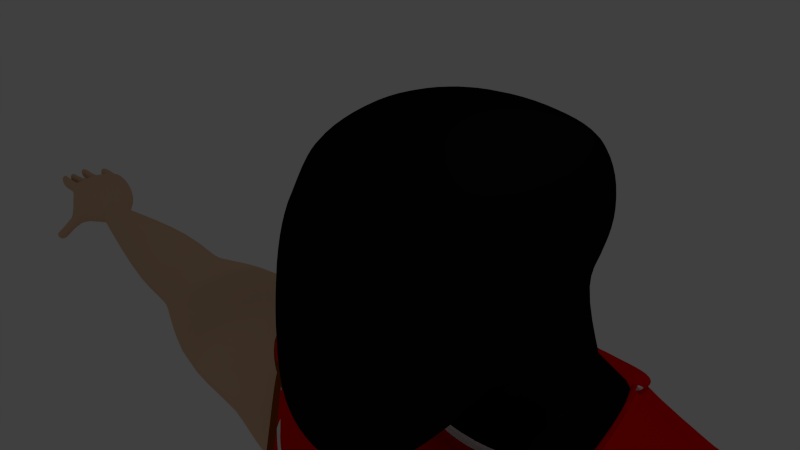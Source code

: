 # Source: HUMAN-CAPE.blend  (saved by Blender 2.72.0; exported with 4.5.12 LTS)
import bpy
from mathutils import Matrix  # noqa: F401  (used for matrix-valued properties, if any)

bpy.ops.wm.read_factory_settings(use_empty=True)
scene = bpy.context.scene
scene.name = 'Scene'

# ---- collections
col_collection_1 = bpy.data.collections.new('Collection 1'); scene.collection.children.link(col_collection_1)

# ---- materials (node trees are filled in below, after node groups)
mat_material = bpy.data.materials.new('Material')
mat_material.alpha_threshold = 0.0
mat_material.use_transparent_shadow = False
mat_material.roughness = 0.5
mat_material.line_color = (0.0, 0.0, 0.0, 1.0)
mat_armor = bpy.data.materials.new('Armor')
mat_armor.alpha_threshold = 0.0
mat_armor.use_transparent_shadow = False
mat_armor.diffuse_color = (0.8, 0.0, 0.0, 1.0)
mat_armor.specular_color = (1.0, 0.9995, 0.07678)
mat_armor.roughness = 0.5
mat_stripe = bpy.data.materials.new('stripe')
mat_stripe.alpha_threshold = 0.0
mat_stripe.use_transparent_shadow = False
mat_stripe.diffuse_color = (0.1845, 0.0, 0.006041, 1.0)
mat_stripe.roughness = 0.5
mat_material_001 = bpy.data.materials.new('Material.001')
mat_material_001.alpha_threshold = 0.0
mat_material_001.use_transparent_shadow = False
mat_material_001.diffuse_color = (0.04498, 0.05222, 0.03837, 1.0)
mat_material_001.roughness = 0.5
mat_material_002 = bpy.data.materials.new('Material.002')
mat_material_002.alpha_threshold = 0.0
mat_material_002.use_transparent_shadow = False
mat_material_002.diffuse_color = (0.2363, 0.04693, 0.0, 1.0)
mat_material_002.roughness = 0.5
mat_material_003 = bpy.data.materials.new('Material.003')
mat_material_003.alpha_threshold = 0.0
mat_material_003.use_transparent_shadow = False
mat_material_003.diffuse_color = (0.8, 0.5254, 0.3422, 1.0)
mat_material_003.roughness = 0.5
mat_black = bpy.data.materials.new('BLACK')
mat_black.alpha_threshold = 0.0
mat_black.use_transparent_shadow = False
mat_black.diffuse_color = (0.003642, 0.003642, 0.003642, 1.0)
mat_black.roughness = 0.5

# ---- material node trees

# ---- world
world_world = bpy.data.worlds.new('World'); scene.world = world_world
world_world.color = (0.05088, 0.05088, 0.05088)
world_world.use_sun_shadow = False
world_world.sun_shadow_jitter_overblur = 0.0
world_world.cycles.sampling_method = 'MANUAL'
world_world.cycles.sample_map_resolution = 256

# ---- cameras
cam_camera = bpy.data.cameras.new('Camera')
cam_camera.clip_end = 100.0
cam_camera.lens = 35.0
cam_camera.sensor_width = 32.0
cam_camera.sensor_height = 18.0
cam_camera.ortho_scale = 7.314
cam_camera.dof.focus_distance = 0.0
cam_camera.dof.aperture_fstop = 128.0

# ---- lights
light_spot = bpy.data.lights.new('Spot', 'SPOT')
light_spot.transmission_factor = 0.0
light_spot.energy = 100.0
light_spot.shadow_buffer_clip_start = 0.5
light_spot.shadow_soft_size = 0.1
light_spot.shadow_maximum_resolution = 0.006
light_spot.use_absolute_resolution = True
light_spot.cycles.use_multiple_importance_sampling = False
light_lamp = bpy.data.lights.new('Lamp', 'POINT')
light_lamp.transmission_factor = 0.0
light_lamp.cutoff_distance = 30.0
light_lamp.energy = 100.0
light_lamp.shadow_buffer_clip_start = 1.001
light_lamp.shadow_soft_size = 0.1
light_lamp.shadow_maximum_resolution = 0.006
light_lamp.use_absolute_resolution = True
light_lamp.cycles.use_multiple_importance_sampling = False

# ---- meshes
me_cube_001 = bpy.data.meshes.new('Cube.001')
me_cube_001.from_pydata([(0.0, 5.257, -15.98), (1.099, 4.825, -15.95), (2.942, 4.58, -16.15), (2.361, 5.347, -17.43), (3.186, 4.273, -17.45), (3.062, 5.825, -19.45), (3.887, 4.751, -19.47), (3.491, 5.575, -21.43), (4.317, 4.502, -21.75), (4.081, 5.656, -23.6), (4.631, 4.584, -23.92), (3.566, 5.157, -25.05), (4.369, 5.119, -24.96), (4.057, 6.225, -24.73), (4.369, 5.119, -24.96), (4.14, 7.117, -26.94), (4.736, 5.986, -27.14), (4.151, 7.596, -28.71), (4.298, 6.526, -29.01), (4.271, 7.358, -30.39), (4.215, 6.29, -30.7), (4.175, 4.447, -4.912), (1.256, 5.355, -5.156), (0.0, 5.433, -5.191), (1.494, 3.804, -3.231), (0.789, 3.913, -3.325), (0.0, 3.96, -3.361), (0.0, 5.65, -8.193), (1.342, 5.549, -8.193), (4.249, 4.569, -8.193), (0.0, 4.753, -11.16), (1.342, 4.652, -11.16), (2.661, 3.954, -11.16), (0.0, 4.97, -15.19), (0.9054, 4.519, -15.17), (2.114, 3.821, -15.17), (4.249, 4.569, -6.605), (1.342, 5.549, -6.605), (0.0, 5.65, -6.605), (1.342, 5.483, -8.413), (4.131, 4.523, -8.413), (0.0, 5.584, -8.413), (3.981, 4.42, -4.778), (1.217, 5.269, -5.014), (0.0, 5.343, -5.05), (0.0, 7.358, -30.39), (1.342, 4.652, -11.16), (2.661, 3.954, -11.16), (1.204, 4.869, -15.19), (2.413, 4.171, -15.19)], [], [(37, 28, 39, 31, 34, 33, 30, 41, 27, 38, 23, 22), (5, 6, 8, 7), (7, 8, 10, 9), (9, 10, 12, 11), (0, 33, 48, 49, 2), (13, 14, 16, 15), (15, 16, 18, 17), (17, 18, 20, 19), (43, 42, 21, 22), (37, 36, 29, 28), (39, 40, 32, 31), (35, 34, 48, 49), (22, 21, 36, 37), (28, 29, 40, 39), (25, 24, 42, 43), (26, 25, 43, 44), (0, 1, 3, 5, 7, 9, 13, 15, 17, 19, 45), (46, 47, 49, 48), (31, 32, 47, 46), (32, 35, 49, 47), (34, 31, 46, 48), (1, 2, 4, 6, 5, 3)])
me_cube_001.polygons.foreach_set('use_smooth', [1, 1, 1, 1, 1, 1, 1, 1, 1, 1, 1, 1, 1, 1, 1, 1, 1, 1, 1, 0, 1, 1])
me_cube_001.polygons.foreach_set('material_index', [3, 3, 3, 3, 3, 3, 3, 3, 2, 1, 1, 0, 1, 2, 2, 3, 1, 1, 1, 0, 1, 3])
me_cube_001.materials.append(mat_material)
me_cube_001.materials.append(mat_armor)
me_cube_001.materials.append(mat_stripe)
me_cube_001.materials.append(mat_material_001)
me_cube_001.use_remesh_preserve_volume = False
me_cube_001.use_remesh_preserve_attributes = False
me_cube_001.use_mirror_vertex_groups = False
me_cube_001.update()
me_cube = bpy.data.meshes.new('Cube')
me_cube.from_pydata([(0.9629, 1.458, -3.34), (1.17, 1.517, -3.942), (1.598, 1.709, -2.978), (2.012, 1.827, -3.58), (0.0, 3.699, -3.274), (0.0, 3.227, -2.672), (1.033, 3.65, -3.238), (0.8595, 3.187, -2.636), (0.828, 2.712, -1.146), (1.737, 3.537, -3.144), (1.391, 3.096, -2.542), (0.0, 3.156, -0.6158), (0.8969, 3.066, -0.5725), (1.466, 2.847, 0.5319), (0.0, 3.272, 0.03186), (0.9254, 3.165, 0.03186), (0.0, 3.156, 0.6795), (0.8969, 3.066, 0.6363), (0.0, -0.8679, 0.2843), (0.8969, -0.7632, 0.2685), (0.0, -1.274, -0.9251), (1.523, 0.7495, -1.684), (0.9254, -1.11, -0.8147), (0.0, -1.318, -2.909), (0.0, -1.45, -2.136), (1.328, 2.609, 1.025), (0.8969, -1.265, -1.91), (1.523, -0.6914, -0.5044), (1.674, 0.3973, 0.5392), (1.761, 1.285, 0.6508), (1.674, 2.131, 0.6269), (1.466, 1.742, -1.328), (1.466, -0.4736, 0.2713), (1.466, -0.8047, -1.338), (1.769, 0.1992, -0.2708), (1.872, 1.206, -0.06476), (1.769, 2.149, 0.0216), (1.674, 0.002334, -1.185), (1.761, 1.059, -0.9148), (1.674, 2.084, -0.6444), (0.0, 0.2348, 1.412), (0.0, 1.041, 1.528), (0.0, 1.925, 1.446), (0.9324, 0.328, 1.322), (0.828, -1.172, -2.685), (0.9757, 1.105, 1.422), (0.0, 2.765, -1.202), (0.9324, 1.933, 1.354), (1.466, 2.847, -0.4681), (0.0, -0.6289, -2.922), (1.523, 2.907, 0.03186), (0.8969, -0.4888, -2.652), (1.328, 2.59, -0.9977), (0.0, 0.3401, -2.469), (1.328, -0.8083, -2.123), (4.225, 4.217, -5.062), (4.588, 2.978, -5.062), (4.738, 1.941, -5.062), (4.86, 1.212, -8.237), (4.314, 4.309, -5.067), (1.885, 1.505, -3.492), (4.855, 1.968, -4.834), (0.9254, 0.4165, -2.255), (1.47, 3.453, -3.248), (0.0, -0.4637, 1.131), (0.828, -0.3973, 1.073), (1.466, -0.1341, -1.975), (1.466, 1.942, 1.151), (1.744, 1.818, -3.684), (0.0, 2.792, 1.218), (0.9023, 1.522, -4.046), (0.828, 2.739, 1.161), (0.0, 1.454, -4.182), (1.328, -0.2041, 0.9481), (1.466, 0.4879, 1.12), (1.523, 1.211, 1.192), (1.123, 3.031, -2.645), (1.47, 3.453, -3.248), (0.5919, 3.119, -2.739), (0.7652, 3.561, -3.342), (0.0, 3.157, -2.775), (0.0, 3.608, -3.378), (4.342, 4.244, -4.834), (5.171, 1.552, -4.892), (0.0, -0.3441, -15.52), (1.289, -0.2211, -15.66), (4.86, 1.942, -5.089), (1.744, 1.818, -3.684), (1.33, 1.705, -3.081), (0.9023, 1.522, -4.046), (0.6954, 1.466, -3.443), (5.072, 1.623, -4.783), (4.738, 1.211, -8.21), (0.0, 1.454, -4.182), (0.0, 1.41, -3.579), (1.664, 2.7, -3.457), (1.27, 2.421, -2.855), (4.588, 2.978, -8.21), (4.225, 4.217, -8.21), (1.474, 3.491, -3.211), (1.692, 2.736, -3.384), (4.977, 1.969, -4.861), (4.463, 4.245, -4.861), (0.0, -0.7975, -8.221), (1.222, -0.6642, -8.31), (4.044, 0.492, -8.34), (2.902, 2.726, -16.25), (0.0, 4.256, -15.52), (1.053, 4.155, -15.52), (2.732, 1.064, -15.52), (2.594, 2.355, -15.52), (2.368, 3.541, -15.65), (0.38, 0.4956, -17.17), (0.0, 3.816, -16.41), (0.6111, 3.735, -16.41), (0.7461, 0.1376, -16.3), (2.674, 0.8427, -16.25), (2.232, 4.334, -16.25), (4.225, 4.217, -6.622), (1.473, 3.553, -3.446), (4.709, 2.979, -5.089), (1.799, 1.85, -3.586), (4.738, 1.579, -6.622), (4.705, 3.004, -4.834), (6.387, 4.068, -5.298), (6.633, 2.806, -4.864), (6.852, 1.61, -5.465), (6.785, 1.767, -7.966), (6.539, 3.028, -8.401), (6.32, 4.225, -7.8), (6.257, 4.655, -6.515), (6.915, 1.179, -6.75), (10.9, 3.738, -6.008), (8.718, 4.068, -5.298), (8.964, 2.806, -4.864), (9.183, 1.61, -5.465), (9.117, 1.767, -7.966), (8.87, 3.028, -8.401), (8.651, 4.225, -7.8), (8.588, 4.655, -6.515), (9.246, 1.179, -6.75), (12.33, 4.119, -5.857), (11.08, 3.155, -5.795), (11.23, 2.601, -6.09), (11.19, 2.674, -7.317), (11.01, 3.257, -7.53), (10.86, 3.811, -7.235), (10.81, 4.01, -6.605), (11.28, 2.402, -6.72), (16.79, 4.063, -6.536), (12.5, 3.303, -5.585), (12.66, 2.529, -5.961), (12.61, 2.631, -7.526), (12.44, 3.447, -7.798), (12.28, 4.221, -7.422), (12.24, 4.499, -6.618), (12.7, 2.251, -6.765), (18.05, 3.008, -7.1), (16.88, 3.79, -6.451), (16.97, 3.532, -6.569), (16.94, 3.565, -7.056), (16.85, 3.838, -7.14), (16.76, 4.097, -7.023), (16.74, 4.19, -6.773), (16.99, 3.438, -6.819), (16.79, 4.063, -6.536), (17.97, 3.132, -7.007), (17.67, 4.925, -6.776), (17.64, 4.843, -7.213), (17.72, 4.173, -7.339), (17.94, 3.336, -7.26), (17.85, 3.377, -6.439), (17.76, 4.049, -6.227), (17.66, 4.755, -6.373), (16.88, 3.79, -6.451), (16.97, 3.532, -6.569), (16.94, 3.565, -7.056), (16.85, 3.838, -7.14), (16.76, 4.097, -7.023), (16.74, 4.19, -6.773), (16.99, 3.438, -6.819), (16.08, 3.703, -6.765), (19.09, 3.862, -6.343), (18.48, 3.027, -7.049), (18.34, 5.142, -6.747), (18.35, 5.138, -7.215), (18.55, 4.19, -7.174), (18.44, 3.27, -7.351), (18.56, 3.349, -6.377), (18.47, 4.149, -6.126), (18.35, 4.99, -6.299), (18.8, 3.423, -6.602), (18.89, 5.285, -6.757), (18.86, 5.111, -7.076), (18.99, 4.284, -7.155), (18.87, 3.638, -7.054), (19.11, 3.492, -6.419), (19.04, 4.186, -6.24), (18.87, 5.074, -6.361), (19.31, 3.579, -6.495), (19.14, 5.191, -6.737), (19.05, 5.056, -7.066), (19.18, 4.293, -7.035), (19.29, 3.668, -7.044), (19.33, 3.576, -6.467), (19.23, 4.21, -6.331), (19.05, 5.091, -6.375), (18.02, 3.203, -7.341), (18.46, 2.953, -7.135), (18.43, 3.168, -7.402), (18.16, 2.787, -7.259), (18.13, 2.976, -7.492), (18.46, 2.827, -7.264), (18.43, 3.015, -7.497), (18.16, 2.733, -7.304), (18.14, 2.921, -7.537), (18.46, 2.773, -7.309), (18.43, 2.961, -7.542), (18.18, 2.588, -7.422), (18.15, 2.776, -7.656), (18.48, 2.628, -7.427), (18.45, 2.816, -7.661), (18.34, 2.427, -7.613), (18.32, 2.615, -7.846), (18.64, 2.466, -7.618), (18.61, 2.654, -7.851), (18.77, 4.176, -6.171), (18.94, 4.598, -6.255), (19.29, 3.897, -6.413), (19.15, 4.595, -6.327), (19.0, 3.887, -7.077), (17.87, 4.134, -7.283), (18.5, 4.595, -7.052), (19.25, 3.981, -7.008), (18.92, 4.685, -7.089), (19.13, 4.65, -6.996), (18.66, 4.598, -6.224), (18.82, 3.808, -6.28), (18.56, 3.701, -7.084), (19.06, 5.055, -7.019), (19.13, 4.634, -6.976), (19.26, 4.011, -6.982), (19.21, 4.29, -6.995), (19.29, 3.717, -7.033), (19.44, 3.609, -6.492), (17.93, 3.624, -7.189), (17.83, 4.54, -7.162), (19.4, 3.909, -6.447), (19.36, 3.998, -6.988), (19.4, 3.706, -7.004), (19.82, 3.653, -6.544), (19.78, 3.916, -6.526), (19.76, 3.96, -6.941), (19.8, 3.694, -6.961), (19.88, 3.653, -6.545), (19.81, 3.926, -6.52), (19.8, 3.97, -6.939), (19.86, 3.694, -6.964), (20.25, 3.679, -6.559), (20.23, 3.897, -6.492), (20.21, 3.946, -6.996), (20.23, 3.72, -6.974), (20.31, 3.688, -6.561), (20.29, 3.907, -6.494), (20.27, 3.958, -6.998), (20.29, 3.728, -6.975), (20.58, 3.721, -6.568), (20.55, 3.95, -6.518), (20.54, 3.999, -6.983), (20.56, 3.762, -6.982), (19.3, 4.248, -6.375), (19.38, 3.922, -6.422), (19.34, 4.019, -7.008), (19.28, 4.313, -6.991), (19.76, 4.185, -6.441), (19.81, 3.955, -6.528), (19.79, 4.006, -6.985), (19.74, 4.245, -7.015), (19.79, 4.199, -6.451), (19.84, 3.963, -6.53), (19.82, 4.014, -6.982), (19.77, 4.258, -7.0), (20.11, 4.175, -6.47), (20.16, 3.964, -6.556), (20.15, 4.012, -6.984), (20.1, 4.231, -7.021), (20.11, 4.175, -6.47), (20.16, 3.964, -6.556), (20.15, 4.012, -6.984), (20.1, 4.231, -7.021), (20.19, 4.18, -6.472), (20.23, 3.969, -6.557), (20.22, 4.017, -6.986), (20.17, 4.236, -7.022), (20.56, 4.186, -6.529), (20.6, 4.01, -6.601), (20.59, 4.05, -6.96), (20.55, 4.234, -6.99), (19.3, 4.249, -6.366), (19.23, 4.603, -6.37), (19.2, 4.643, -6.999), (19.27, 4.316, -6.999), (19.83, 4.305, -6.437), (19.77, 4.571, -6.425), (19.75, 4.628, -6.937), (19.81, 4.355, -6.922), (19.86, 4.318, -6.444), (19.81, 4.576, -6.432), (19.79, 4.631, -6.93), (19.85, 4.366, -6.916), (19.83, 4.305, -6.43), (19.81, 4.568, -6.418), (19.79, 4.631, -6.93), (19.85, 4.366, -6.916), (20.1, 4.338, -6.453), (20.08, 4.577, -6.442), (20.06, 4.673, -6.909), (20.11, 4.431, -6.896), (20.13, 4.34, -6.453), (20.11, 4.579, -6.442), (20.09, 4.679, -6.909), (20.14, 4.438, -6.896), (20.13, 4.34, -6.453), (20.11, 4.579, -6.442), (20.09, 4.679, -6.909), (20.14, 4.438, -6.896), (20.56, 4.382, -6.476), (20.55, 4.6, -6.466), (20.54, 4.647, -6.878), (20.56, 4.423, -6.866), (19.14, 5.084, -6.337), (19.23, 4.619, -6.339), (19.13, 5.082, -7.045), (19.2, 4.662, -7.028), (19.63, 5.126, -6.425), (19.69, 4.773, -6.427), (19.61, 5.181, -6.952), (19.68, 4.83, -6.938), (19.63, 5.126, -6.425), (19.69, 4.773, -6.427), (19.61, 5.181, -6.952), (19.68, 4.83, -6.938), (19.68, 5.133, -6.43), (19.75, 4.787, -6.432), (19.67, 5.187, -6.948), (19.73, 4.842, -6.934), (19.85, 5.14, -6.474), (19.91, 4.851, -6.476), (19.84, 5.185, -6.906), (19.89, 4.897, -6.895), (19.89, 5.145, -6.479), (19.95, 4.861, -6.48), (19.88, 5.189, -6.903), (19.93, 4.907, -6.891), (20.07, 5.141, -6.541), (20.1, 4.94, -6.542), (20.06, 5.173, -6.843), (20.09, 4.972, -6.835), (20.07, 5.141, -6.541), (20.1, 4.94, -6.542), (20.06, 5.173, -6.843), (20.09, 4.972, -6.835), (4.248, 0.9833, -5.019), (0.9973, -0.2586, -4.966), (0.0, -0.4183, -4.973), (1.795, 1.475, -3.732), (0.9979, 1.175, -3.968), (0.0, 1.107, -4.103), (0.0, -0.9386, -7.953), (1.28, -0.7481, -8.012), (0.0, -0.6904, -15.44), (1.213, -0.5327, -15.11), (4.073, 0.3778, -8.128), (0.0, -0.5448, -11.1), (1.671, -0.3998, -11.1), (3.246, 0.8637, -11.1), (2.931, 0.8054, -15.49), (1.192, -0.6009, -6.443), (4.124, 0.7858, -6.438), (0.0, -0.7984, -6.464), (4.175, 4.447, -4.912), (1.256, 5.355, -5.156), (0.0, 5.433, -5.191), (1.494, 3.804, -3.231), (0.789, 3.913, -3.325), (0.0, 3.96, -3.361), (0.0, 5.65, -8.193), (1.342, 5.549, -8.193), (4.249, 4.569, -8.193), (0.0, 4.753, -11.16), (1.342, 4.652, -11.16), (2.661, 3.954, -11.16), (0.0, 4.607, -15.5), (1.076, 4.506, -15.5), (2.362, 3.89, -15.6), (4.249, 4.569, -6.605), (1.342, 5.549, -6.605), (0.0, 5.65, -6.605), (4.709, 2.979, -8.237), (4.314, 4.309, -8.215), (3.272, 1.211, -11.21), (3.122, 2.502, -11.21), (2.726, 3.694, -11.18), (2.853, 1.066, -15.55), (2.716, 2.356, -15.55), (2.35, 3.549, -15.52), (4.314, 4.309, -6.627), (4.86, 1.58, -6.649), (4.826, 3.005, -4.861), (6.907, 1.768, -7.993), (7.037, 1.181, -6.777), (4.775, 1.541, -4.994), (4.682, 0.7984, -8.001), (3.367, 0.8649, -11.13), (3.048, 0.8089, -15.45), (4.787, 1.248, -6.497), (4.367, 4.545, -5.05), (1.524, 3.789, -3.427), (4.367, 4.545, -8.198), (2.779, 3.93, -11.17), (2.403, 3.784, -15.51), (4.367, 4.545, -6.61), (1.342, 5.483, -8.413), (4.131, 4.523, -8.413), (0.0, 5.584, -8.413), (4.742, 1.212, -8.457), (4.592, 2.944, -8.457), (4.196, 4.264, -8.435), (4.653, 0.8786, -8.251), (4.249, 4.499, -8.418), (4.032, 4.164, -4.934), (4.215, 4.245, -4.832), (4.567, 2.978, -4.551), (4.215, 4.183, -4.596), (4.714, 1.953, -4.535), (4.214, 0.9882, -4.776), (1.003, -0.09813, -4.894), (0.0, -0.2124, -4.9), (5.018, 1.557, -4.544), (3.981, 4.42, -4.778), (1.217, 5.269, -5.014), (0.0, 5.343, -5.05), (4.265, 4.481, -4.813), (2.951, 0.7973, -13.1), (1.442, -0.4662, -13.1), (0.0, -0.6112, -13.1), (1.124, 4.585, -13.16), (2.388, 3.888, -13.16), (0.0, 4.686, -13.16), (2.977, 1.145, -13.21), (2.833, 2.435, -13.21), (2.453, 3.628, -13.19), (3.073, 0.7985, -13.13), (2.506, 3.863, -13.17), (0.2456, -0.3565, -15.66), (0.2292, 4.249, -15.52), (0.04104, 3.811, -16.41), (0.06957, -0.4115, -4.975), (0.06593, 1.112, -4.094), (0.04629, -0.9134, -7.807), (0.08817, -0.4376, -11.1), (0.2511, -0.6808, -15.44), (0.0824, -0.7891, -6.465), (0.08297, 5.428, -5.188), (0.05213, 3.957, -3.358), (0.08869, 5.644, -8.193), (0.08869, 4.746, -11.16), (0.2308, 4.601, -15.5), (0.08869, 5.644, -6.605), (0.05854, -0.6912, -8.227), (0.08869, 5.577, -8.413), (0.06627, -0.2049, -4.9), (0.08041, 5.338, -5.047), (0.07303, -0.5041, -13.1), (0.07425, 4.68, -13.16), (1.33, 4.648, -11.27), (2.646, 3.95, -11.27), (0.0, 4.749, -11.27), (2.711, 3.691, -11.29), (2.764, 3.926, -11.28), (3.23, 0.8601, -11.21), (1.658, -0.4034, -11.21), (0.0, -0.5484, -11.21), (3.256, 1.208, -11.32), (3.106, 2.498, -11.32), (3.351, 0.8613, -11.24), (0.08734, -0.4413, -11.21), (0.0879, 4.743, -11.27), (2.962, 0.7998, -13.03), (1.45, -0.4637, -13.03), (0.0, -0.6087, -13.03), (2.988, 1.147, -13.13), (2.844, 2.438, -13.13), (3.084, 0.801, -13.05), (0.0736, -0.5016, -13.03), (0.0748, 4.682, -13.09), (1.132, 4.588, -13.09), (2.398, 3.89, -13.09), (0.0, 4.689, -13.09), (2.463, 3.63, -13.11), (2.516, 3.866, -13.09), (0.7032, 0.1311, -16.3), (0.9451, 1.172, -3.975), (1.126, -0.6083, -6.443), (1.135, -0.5737, -8.305), (0.9499, -0.1042, -4.894), (1.343, -0.3764, -13.1), (1.23, -0.2287, -15.66), (1.006, 4.16, -15.52), (0.3565, 0.4903, -17.17), (0.5769, 3.74, -16.48), (0.9416, -0.2641, -4.965), (1.209, -0.7552, -8.007), (1.56, -0.3099, -11.1), (1.319, -0.5531, -15.44), (1.189, 5.359, -5.158), (0.7473, 3.915, -3.327), (1.271, 5.555, -8.193), (1.271, 4.657, -11.16), (1.029, 4.512, -15.5), (1.271, 5.555, -6.605), (1.271, 5.488, -8.413), (1.153, 5.273, -5.016), (1.064, 4.591, -13.16), (1.26, 4.654, -11.27), (1.548, -0.3136, -11.21), (1.072, 4.593, -13.09), (1.351, -0.3739, -13.03), (2.67, 0.7339, -15.01), (1.223, -0.5296, -15.01), (0.0, -0.6746, -15.01), (2.867, 1.069, -15.45), (2.729, 2.359, -15.45), (2.792, 0.7351, -15.04), (1.087, 4.509, -15.41), (2.298, 3.811, -15.41), (0.0, 4.61, -15.41), (2.363, 3.552, -15.43), (2.416, 3.787, -15.41), (0.05859, -0.5675, -15.01), (0.2315, 4.604, -15.41), (1.038, 4.515, -15.41), (1.136, -0.4397, -15.01), (0.0, -0.856, -8.22), (0.0, -0.6032, -11.1), (0.0, -0.6697, -13.1), (0.1304, -0.4961, -11.1), (0.1008, -0.7496, -8.226), (0.1153, -0.5625, -13.1), (0.0, -0.6069, -11.21), (0.1296, -0.4997, -11.21), (0.0, -0.6672, -13.03), (0.1158, -0.56, -13.03), (1.385, -0.4348, -13.1), (1.602, -0.3684, -11.1), (1.591, -0.372, -11.21), (1.394, -0.4323, -13.03), (0.0, -0.733, -15.01), (0.1008, -0.6259, -15.01), (0.9928, -0.218, -4.973), (1.275, -0.7075, -8.019), (1.187, -0.5602, -6.45), (1.121, -0.5677, -6.45), (0.9371, -0.2235, -4.972), (1.205, -0.7146, -8.014), (4.218, 1.019, -5.024), (4.093, 0.8212, -6.442), (4.745, 1.576, -4.998), (4.757, 1.283, -6.502), (1.288, -0.1991, -15.52), (2.732, 1.064, -15.52), (1.383, -0.5454, -15.44), (2.828, 0.7181, -15.44), (3.071, 1.171, -15.5), (2.895, 2.457, -15.48), (2.52, 3.643, -15.57), (3.126, 0.8192, -15.41), (2.544, 3.876, -15.51), (2.953, 1.078, -15.47), (2.815, 2.369, -15.47), (2.877, 0.7444, -15.05), (2.449, 3.561, -15.44), (2.501, 3.796, -15.43), (0.0, -0.2584, -16.19), (0.0, 4.446, -16.05), (0.9356, 4.34, -16.05), (2.658, 1.163, -16.19), (2.697, 3.756, -16.11), (0.0, -0.6078, -16.11), (3.224, 0.9599, -16.08), (0.0, 4.828, -15.68), (0.9606, 4.709, -16.03), (2.691, 4.122, -16.05), (2.781, 1.164, -16.22), (2.682, 2.451, -16.08), (2.298, 3.704, -16.05), (3.342, 0.9634, -16.04), (2.354, 3.95, -16.04), (0.0, -0.2707, -16.33), (0.0, 4.439, -16.05), (0.0, -0.6201, -16.25), (0.0, 4.808, -16.03), (1.142, -0.1418, -16.33), (0.8866, 4.345, -16.05), (1.234, -0.4912, -16.25), (0.9103, 4.714, -16.03), (1.202, -0.134, -16.33), (2.659, 1.141, -16.33), (1.298, -0.4835, -16.25), (2.756, 0.7915, -16.25), (3.366, 1.329, -16.09), (3.25, 2.618, -15.93), (2.856, 3.863, -16.02), (3.422, 0.9738, -16.0), (2.882, 4.108, -15.96), (4.436, 4.309, -4.933), (4.525, 4.401, -4.939), (5.066, 2.059, -4.706), (4.553, 4.335, -4.706), (5.383, 1.643, -4.763), (4.916, 3.096, -4.706), (4.459, 1.075, -4.891), (4.386, 4.539, -4.784), (1.467, 5.447, -5.028), (4.578, 4.636, -4.922), (4.243, 4.255, -4.806), (4.426, 4.337, -4.704), (4.778, 3.07, -4.423), (4.427, 4.275, -4.468), (4.925, 2.044, -4.406), (4.425, 1.08, -4.648), (5.23, 1.648, -4.416), (4.193, 4.511, -4.65), (1.428, 5.361, -4.886), (4.476, 4.572, -4.685), (4.531, 4.163, -5.006), (5.166, 1.157, -8.181), (4.62, 4.255, -5.011), (5.166, 1.888, -5.033), (5.283, 1.914, -4.805), (4.77, 4.19, -4.805), (4.531, 4.163, -6.566), (5.015, 2.924, -5.033), (5.015, 2.924, -8.181), (4.62, 4.255, -8.159), (4.62, 4.255, -6.571), (5.166, 1.526, -6.593), (5.133, 2.951, -4.805), (5.082, 1.486, -4.938), (4.989, 0.7437, -7.945), (5.093, 1.193, -6.442), (4.673, 4.49, -4.994), (4.673, 4.49, -8.142), (4.673, 4.49, -6.555), (5.048, 1.157, -8.401), (4.898, 2.889, -8.401), (4.502, 4.209, -8.379), (4.959, 0.824, -8.195), (4.555, 4.444, -8.362), (0.0, -0.516, -15.52), (2.965, 3.091, -16.11), (0.0, 0.2159, -17.17), (0.3327, 0.2289, -17.09), (0.0, 1.911, -19.03), (0.1917, 1.94, -19.1), (0.0, 3.372, -17.05), (0.2032, 3.849, -17.05), (0.0, 3.677, -16.28), (0.582, 4.141, -16.28), (0.7461, -0.1578, -16.3), (0.0, -0.1773, -16.65), (2.715, 0.4663, -16.11), (2.269, 4.764, -16.11), (3.486, 3.157, -17.28), (0.7665, 0.3301, -18.5), (0.5236, 1.958, -19.44), (0.6384, 3.706, -18.48), (1.363, 4.433, -17.65), (1.599, 0.1268, -17.67), (3.041, 0.7375, -17.34), (2.762, 4.427, -17.33), (3.791, 3.25, -18.78), (1.07, 0.6106, -20.12), (0.8315, 2.238, -20.91), (0.9439, 3.986, -20.02), (1.62, 4.764, -19.04), (1.902, 0.1821, -19.17), (3.339, 0.8033, -18.83), (3.018, 4.757, -18.72), (4.188, 3.6, -21.59), (1.293, 1.448, -21.59), (1.035, 2.716, -21.59), (1.155, 4.134, -21.59), (1.925, 4.541, -21.59), (2.184, 0.9473, -21.59), (3.704, 1.689, -21.59), (3.398, 4.536, -21.59), (4.085, 3.567, -23.77), (1.92, 2.531, -23.77), (1.743, 3.166, -23.81), (1.814, 3.869, -23.81), (2.334, 4.328, -23.77), (2.26, 1.752, -23.79), (3.451, 1.984, -23.69), (3.495, 4.324, -23.77), (3.674, 3.918, -24.49), (1.77, 2.707, -25.02), (1.492, 3.771, -24.63), (1.746, 4.276, -24.43), (2.142, 4.853, -24.44), (2.089, 1.922, -24.73), (3.2, 2.114, -24.87), (2.969, 4.512, -24.4), (3.76, 4.035, -25.98), (1.602, 4.023, -26.03), (1.681, 4.859, -26.4), (3.284, 5.314, -26.4), (3.177, 4.554, -28.2), (1.943, 4.226, -28.25), (1.928, 5.287, -28.26), (2.993, 4.624, -29.88), (2.14, 5.181, -29.93), (2.329, 5.617, -29.96), (2.763, 5.618, -29.95), (1.746, 4.276, -24.43), (2.133, 4.552, -24.49), (2.969, 4.512, -24.4), (3.76, 4.035, -25.98), (1.602, 4.023, -26.03), (1.681, 4.859, -26.4), (3.284, 5.314, -26.4), (3.177, 4.554, -28.2), (1.943, 4.226, -28.25), (1.928, 5.287, -28.26), (2.993, 4.624, -29.88), (2.14, 5.181, -29.93), (2.329, 5.617, -29.96), (2.763, 5.618, -29.95), (0.2456, -0.5284, -15.66), (0.0, 0.2233, -17.17), (0.0, 1.913, -19.03), (0.0, 3.367, -17.05), (0.1654, -0.1682, -16.72), (0.0, 3.671, -16.28), (0.7032, -0.04776, -16.3), (1.23, -0.4007, -15.66), (0.3565, 0.3114, -17.17), (0.1746, 1.939, -19.1), (0.171, 3.304, -17.13), (0.5333, 3.597, -16.35), (3.908, 3.931, -24.04), (1.613, 2.681, -24.61), (1.276, 3.779, -24.19), (1.583, 4.3, -23.98), (1.997, 1.87, -24.3), (3.336, 2.068, -24.45), (3.058, 4.544, -23.95), (4.02, 4.053, -25.66), (1.311, 2.797, -26.06), (1.417, 4.04, -25.72), (1.512, 4.903, -26.12), (2.186, 2.265, -25.98), (3.968, 3.036, -25.98), (3.446, 5.372, -26.11), (3.316, 4.588, -28.03), (1.79, 2.797, -28.24), (1.828, 4.249, -28.09), (1.809, 5.345, -28.09), (2.302, 2.265, -28.17), (3.342, 3.036, -28.17), (3.095, 4.66, -29.82), (2.005, 3.428, -29.95), (1.907, 4.471, -29.87), (2.066, 5.235, -29.88), (2.293, 5.686, -29.91), (2.354, 3.085, -29.88), (3.062, 3.582, -29.87), (2.817, 5.687, -29.9), (3.266, 4.841, -31.53), (2.007, 3.428, -31.86), (1.907, 4.471, -31.56), (1.948, 5.43, -31.53), (2.248, 5.879, -31.53), (2.354, 3.085, -31.85), (3.062, 3.582, -31.74), (2.923, 5.874, -31.53), (3.266, 4.841, -32.24), (2.182, 3.345, -32.63), (1.907, 4.471, -32.28), (1.948, 5.43, -32.23), (2.248, 5.879, -32.23), (2.443, 3.355, -32.55), (3.062, 3.365, -32.55), (2.923, 5.874, -32.23), (3.266, 4.841, -32.81), (1.962, 3.323, -33.15), (1.927, 4.469, -32.84), (1.948, 5.43, -32.81), (2.248, 5.879, -32.81), (2.357, 1.164, -32.79), (3.525, 3.365, -33.06), (2.923, 5.874, -32.81), (3.266, 4.841, -33.51), (1.965, 3.322, -33.67), (1.929, 4.468, -33.52), (1.948, 5.43, -33.51), (2.248, 5.879, -33.51), (2.09, 1.114, -32.97), (3.525, 3.365, -33.66), (2.923, 5.874, -33.51), (3.266, 4.841, -33.77), (1.965, 3.322, -33.88), (1.93, 4.468, -33.77), (1.948, 5.43, -33.77), (2.248, 5.879, -33.77), (2.419, 3.344, -33.88), (3.525, 3.365, -33.87), (2.923, 5.874, -33.77), (2.207, 2.274, -32.79), (2.454, 2.287, -32.79), (3.063, 2.301, -32.72), (1.96, 2.252, -33.29), (2.086, 0.06923, -32.8), (3.547, 2.332, -33.2), (1.963, 2.252, -33.76), (2.406, 0.06893, -32.73), (3.547, 2.332, -33.76), (1.964, 2.252, -33.96), (2.435, 2.273, -33.97), (3.547, 2.332, -33.95), (3.188, 1.306, -32.9), (1.739, 1.111, -33.43), (3.731, 1.565, -33.35), (1.629, 1.16, -33.76), (3.8, 1.656, -33.76), (1.629, 1.16, -33.95), (2.243, 1.163, -33.97), (3.8, 1.656, -33.95), (3.055, 0.06893, -32.73), (1.716, 0.06923, -33.28), (2.297, -0.6162, -33.06), (3.497, 0.09393, -33.21), (1.603, 0.02332, -33.65), (2.235, -0.7242, -33.54), (3.545, 0.05195, -33.65), (1.603, 0.02332, -33.86), (2.235, -0.7242, -33.78), (3.546, 0.0524, -33.86), (1.583, 4.3, -23.98), (2.05, 4.585, -24.04), (3.058, 4.544, -23.95), (4.02, 4.053, -25.66), (1.417, 4.04, -25.72), (1.512, 4.903, -26.12), (2.134, 5.438, -26.23), (3.446, 5.372, -26.11), (3.316, 4.588, -28.03), (1.828, 4.249, -28.09), (1.809, 5.345, -28.09), (2.148, 5.931, -28.12), (2.917, 5.93, -28.1), (3.095, 4.66, -29.82), (2.066, 5.235, -29.88), (2.293, 5.686, -29.91), (2.817, 5.687, -29.9), (1.737, 3.457, -3.144), (2.012, 1.822, -3.58), (1.17, 1.526, -3.942), (0.0, 1.458, -4.078), (1.391, 3.035, -2.542), (1.737, 3.457, -3.144), (0.8595, 3.123, -2.636), (1.033, 3.565, -3.238), (0.0, 3.161, -2.672), (0.0, 3.612, -3.274), (2.012, 1.822, -3.58), (1.598, 1.71, -2.978), (0.9629, 1.47, -3.34), (0.0, 1.415, -3.476), (1.931, 2.704, -3.354), (1.537, 2.425, -2.751), (1.742, 3.495, -3.107), (1.959, 2.74, -3.281), (1.741, 3.557, -3.343), (2.066, 1.854, -3.483), (1.761, 3.808, -3.128), (1.057, 3.917, -3.222), (0.0, 3.964, -3.258), (1.791, 3.793, -3.324), (0.3196, 3.961, -3.255), (1.015, 3.919, -3.223), (0.0, 1.446, -4.078), (0.0, 1.401, -3.476), (1.931, 2.749, -3.354), (1.537, 2.457, -2.751), (1.391, 3.096, -2.542), (1.737, 3.537, -3.144), (0.8595, 3.187, -2.636), (1.033, 3.65, -3.238), (0.0, 3.227, -2.672), (0.0, 3.699, -3.274), (2.012, 1.827, -3.58), (1.598, 1.709, -2.978), (0.9629, 1.458, -3.34), (0.0, 1.401, -3.476), (1.931, 2.749, -3.354), (1.537, 2.457, -2.751), (1.742, 3.577, -3.107), (1.959, 2.787, -3.281), (1.741, 3.642, -3.343), (2.066, 1.861, -3.483), (1.761, 3.904, -3.128), (1.057, 4.018, -3.222), (0.0, 4.067, -3.258), (1.791, 3.888, -3.324), (0.3196, 4.064, -3.255), (1.015, 4.02, -3.223), (0.8689, -0.7094, 0.2509), (0.8974, -1.056, -0.8323), (1.495, -0.6376, -0.5221), (1.438, -0.4198, 0.2536), (0.0, -1.268, -2.517), (0.0, -1.298, -2.342), (0.5311, -1.256, -2.291), (0.5156, -1.235, -2.466)], [], [(8, 52, 10, 7), (55, 59, 616, 615), (98, 97, 398, 399), (434, 121, 60, 438), (83, 362, 411, 91), (9, 893, 908, 907), (6, 9, 911, 912), (12, 8, 46, 11), (48, 52, 8, 12), (15, 12, 11, 14), (50, 48, 12, 15), (17, 15, 14, 16), (13, 50, 15, 17), (71, 17, 16, 69), (25, 13, 17, 71), (19, 65, 64, 18), (32, 73, 65, 19), (22, 19, 18, 20), (27, 32, 920, 919), (26, 22, 20, 24), (33, 27, 22, 26), (23, 44, 924, 921), (54, 33, 26, 44), (29, 75, 74, 28), (30, 67, 75, 29), (13, 25, 67, 30), (35, 29, 28, 34), (36, 30, 29, 35), (50, 13, 30, 36), (38, 35, 34, 37), (39, 36, 35, 38), (48, 50, 36, 39), (21, 38, 37, 66), (31, 39, 38, 21), (52, 48, 39, 31), (34, 28, 32, 27), (37, 34, 27, 33), (66, 37, 33, 54), (45, 41, 40, 43), (47, 42, 41, 45), (71, 69, 42, 47), (75, 45, 43, 74), (67, 47, 45, 75), (25, 71, 47, 67), (43, 40, 64, 65), (74, 43, 65, 73), (51, 44, 23, 49), (66, 54, 44, 51), (61, 123, 620, 617), (62, 51, 49, 53), (21, 66, 51, 62), (68, 70, 366, 365), (68, 365, 60, 121), (439, 442, 634, 632), (28, 74, 73, 32), (94, 90, 877, 878), (384, 516, 890, 886), (87, 95, 879, 875), (78, 80, 873, 871), (121, 100, 882, 884), (72, 70, 867, 868), (63, 119, 883, 865), (417, 383, 885, 888), (464, 385, 887, 889), (68, 87, 875, 866), (88, 96, 880, 876), (516, 464, 889, 890), (100, 99, 881, 882), (77, 79, 872, 870), (99, 63, 865, 881), (95, 77, 870, 879), (90, 88, 876, 877), (70, 72, 93, 89), (92, 97, 128, 127), (383, 384, 886, 885), (68, 70, 89, 87), (97, 98, 129, 128), (76, 78, 871, 869), (68, 121, 884, 866), (110, 111, 405, 404), (70, 68, 866, 867), (61, 83, 91, 101), (96, 76, 869, 880), (122, 57, 86, 407), (388, 395, 421, 418), (514, 461, 600, 604), (57, 56, 120, 86), (79, 81, 874, 872), (70, 72, 367, 458, 502, 366), (394, 111, 587, 592), (59, 55, 635, 637), (507, 85, 371, 514), (114, 108, 111, 117), (115, 116, 109, 85), (508, 108, 114, 510), (110, 109, 116, 106), (111, 110, 106, 117), (392, 467, 601, 590), (92, 127, 409, 58), (376, 371, 571, 572), (528, 376, 414, 533), (118, 55, 124, 130), (439, 383, 417, 442), (127, 128, 137, 136), (128, 129, 138, 137), (130, 124, 133, 139), (131, 127, 136, 140), (57, 122, 131, 126), (98, 118, 130, 129), (56, 57, 126, 125), (55, 56, 125, 124), (136, 137, 145, 144), (137, 138, 146, 145), (139, 133, 132, 147), (140, 136, 144, 148), (126, 131, 140, 135), (129, 130, 139, 138), (125, 126, 135, 134), (124, 125, 134, 133), (144, 145, 153, 152), (145, 146, 154, 153), (147, 132, 141, 155), (148, 144, 152, 156), (135, 140, 148, 143), (138, 139, 147, 146), (134, 135, 143, 142), (133, 134, 142, 132), (152, 153, 161, 160), (153, 154, 162, 161), (155, 141, 149, 163), (156, 152, 160, 164), (143, 148, 156, 151), (146, 147, 155, 154), (142, 143, 151, 150), (132, 142, 150, 141), (174, 181, 180, 175), (165, 179, 181, 174), (181, 177, 176, 180), (179, 178, 177, 181), (151, 156, 164, 159), (154, 155, 163, 162), (150, 151, 159, 158), (141, 150, 158, 149), (173, 172, 189, 190), (172, 171, 188, 189), (168, 167, 184, 185), (171, 166, 183, 188), (180, 176, 170, 166), (179, 165, 173, 167), (177, 178, 168, 169), (176, 177, 169, 170), (165, 174, 172, 173), (174, 175, 171, 172), (178, 179, 167, 168), (175, 180, 166, 171), (190, 189, 226, 236, 227, 198), (189, 188, 196, 182, 237, 226), (185, 184, 192, 193), (188, 183, 191, 196), (170, 169, 231, 245, 238, 187), (169, 168, 185, 232, 246, 231), (167, 173, 190, 184), (170, 187, 209, 207), (198, 227, 229, 206), (182, 196, 204, 228), (193, 192, 200, 201), (196, 191, 199, 204), (187, 238, 230, 195), (232, 185, 193, 234), (184, 190, 198, 192), (183, 187, 195, 191), (197, 182, 228, 205), (226, 237, 182, 197), (227, 236, 226, 197), (227, 197, 205, 229), (195, 230, 233, 203), (234, 193, 201, 235), (192, 198, 206, 200), (191, 195, 203, 199), (207, 209, 213, 211), (187, 183, 208, 209), (166, 170, 207, 157), (183, 166, 157, 208), (211, 213, 217, 215), (209, 208, 212, 213), (157, 207, 211, 210), (208, 157, 210, 212), (215, 217, 221, 219), (213, 212, 216, 217), (210, 211, 215, 214), (212, 210, 214, 216), (219, 221, 225, 223), (217, 216, 220, 221), (214, 215, 219, 218), (216, 214, 218, 220), (222, 223, 225, 224), (221, 220, 224, 225), (218, 219, 223, 222), (220, 218, 222, 224), (230, 194, 202, 233), (194, 234, 235, 202), (238, 245, 231, 186), (238, 186, 194, 230), (231, 246, 232, 186), (186, 232, 234, 194), (240, 235, 201, 239), (242, 240, 300, 301), (241, 233, 202, 242), (243, 241, 248, 249), (240, 239, 332, 333), (202, 235, 240, 242), (241, 242, 273, 272), (203, 233, 241, 243), (200, 206, 201), (199, 203, 204), (249, 248, 252, 253), (241, 228, 247, 248), (204, 243, 249, 244), (228, 204, 244, 247), (253, 252, 256, 257), (248, 247, 251, 252), (244, 249, 253, 250), (247, 244, 250, 251), (257, 256, 260, 261), (252, 251, 255, 256), (250, 253, 257, 254), (251, 250, 254, 255), (261, 260, 264, 265), (256, 255, 259, 260), (254, 257, 261, 258), (255, 254, 258, 259), (265, 264, 268, 269), (260, 259, 263, 264), (258, 261, 265, 262), (259, 258, 262, 263), (269, 268, 267, 266), (264, 263, 267, 268), (262, 265, 269, 266), (263, 262, 266, 267), (272, 273, 277, 276), (228, 241, 272, 271), (242, 205, 270, 273), (205, 228, 271, 270), (276, 277, 281, 280), (271, 272, 276, 275), (273, 270, 274, 277), (270, 271, 275, 274), (280, 281, 285, 284), (275, 276, 280, 279), (277, 274, 278, 281), (274, 275, 279, 278), (284, 285, 289, 288), (279, 280, 284, 283), (281, 278, 282, 285), (278, 279, 283, 282), (288, 289, 293, 292), (283, 284, 288, 287), (285, 282, 286, 289), (282, 283, 287, 286), (292, 293, 297, 296), (287, 288, 292, 291), (289, 286, 290, 293), (286, 287, 291, 290), (295, 296, 297, 294), (291, 292, 296, 295), (293, 290, 294, 297), (290, 291, 295, 294), (301, 300, 304, 305), (240, 229, 299, 300), (205, 242, 301, 298), (229, 205, 298, 299), (305, 304, 308, 309), (300, 299, 303, 304), (298, 301, 305, 302), (299, 298, 302, 303), (309, 308, 312, 313), (304, 303, 307, 308), (302, 305, 309, 306), (303, 302, 306, 307), (313, 312, 316, 317), (308, 307, 311, 312), (306, 309, 313, 310), (307, 306, 310, 311), (317, 316, 320, 321), (312, 311, 315, 316), (310, 313, 317, 314), (311, 310, 314, 315), (321, 320, 324, 325), (316, 315, 319, 320), (314, 317, 321, 318), (315, 314, 318, 319), (325, 324, 328, 329), (320, 319, 323, 324), (318, 321, 325, 322), (319, 318, 322, 323), (329, 328, 327, 326), (324, 323, 327, 328), (322, 325, 329, 326), (323, 322, 326, 327), (333, 332, 336, 337), (229, 240, 333, 331), (239, 206, 330, 332), (206, 229, 331, 330), (337, 336, 340, 341), (331, 333, 337, 335), (332, 330, 334, 336), (330, 331, 335, 334), (341, 340, 344, 345), (335, 337, 341, 339), (336, 334, 338, 340), (334, 335, 339, 338), (345, 344, 348, 349), (339, 341, 345, 343), (340, 338, 342, 344), (338, 339, 343, 342), (349, 348, 352, 353), (343, 345, 349, 347), (344, 342, 346, 348), (342, 343, 347, 346), (353, 352, 356, 357), (347, 349, 353, 351), (348, 346, 350, 352), (346, 347, 351, 350), (357, 356, 360, 361), (351, 353, 357, 355), (352, 350, 354, 356), (350, 351, 355, 354), (359, 361, 360, 358), (355, 357, 361, 359), (356, 354, 358, 360), (354, 355, 359, 358), (435, 436, 363, 362), (471, 437, 364, 457), (378, 377, 369, 372), (462, 379, 368, 459), (105, 104, 374, 375), (486, 525, 555, 550), (528, 529, 371, 376), (539, 530, 370, 461), (362, 363, 377, 378), (457, 364, 379, 462), (416, 380, 622, 624), (82, 55, 615, 618), (119, 417, 888, 883), (423, 388, 418, 429), (395, 380, 416, 421), (123, 61, 101, 408), (430, 63, 99, 433), (123, 82, 618, 620), (522, 440, 381, 515), (396, 395, 388, 387), (520, 396, 387, 517), (521, 422, 390, 518), (422, 423, 391, 390), (541, 534, 393, 519), (534, 535, 394, 393), (381, 380, 395, 396), (515, 381, 396, 520), (408, 101, 639, 647), (86, 411, 648, 638), (427, 402, 419, 429), (426, 425, 400, 401), (427, 426, 401, 402), (538, 537, 581, 582), (532, 531, 578, 579), (537, 532, 579, 581), (427, 429, 658, 656), (483, 400, 413, 485), (86, 120, 642, 638), (426, 427, 656, 655), (407, 58, 409, 410), (411, 86, 101, 91), (398, 58, 636, 643), (429, 418, 652, 658), (378, 415, 568, 566), (131, 122, 407, 410), (97, 92, 58, 398), (55, 82, 102, 59), (378, 372, 412, 415), (127, 131, 410, 409), (118, 98, 399, 406), (105, 375, 413, 428), (82, 123, 408, 102), (56, 55, 59, 120), (111, 394, 420, 405), (476, 391, 419, 479), (109, 110, 404, 403), (372, 369, 104, 105), (459, 368, 103, 469), (391, 423, 429, 419), (517, 387, 422, 521), (387, 388, 423, 422), (412, 428, 657, 649), (411, 415, 650, 648), (421, 416, 651, 653), (400, 425, 428, 413), (372, 105, 428, 412), (119, 431, 442, 417), (433, 432, 627, 628), (63, 430, 431, 119), (365, 435, 438, 60), (381, 440, 633, 623), (365, 366, 436, 435), (458, 367, 437, 471), (100, 121, 434, 432), (99, 100, 432, 433), (440, 439, 632, 633), (384, 383, 439, 440), (516, 384, 440, 522), (488, 443, 452, 493), (488, 489, 444, 443), (494, 490, 445, 473), (526, 496, 446, 523), (496, 497, 447, 446), (499, 451, 453, 500), (492, 491, 449, 450), (499, 492, 450, 451), (531, 449, 452, 533), (535, 447, 453, 538), (467, 519, 605, 601), (519, 508, 603, 605), (107, 455, 456, 113), (505, 471, 457, 511), (503, 462, 459, 512), (504, 469, 460, 513), (542, 539, 461, 514), (511, 457, 462, 503), (441, 472, 463, 382), (397, 468, 465, 386), (424, 470, 466, 389), (536, 540, 467, 392), (382, 463, 468, 397), (512, 459, 469, 504), (386, 465, 470, 424), (502, 458, 471, 505), (385, 464, 472, 441), (527, 494, 552, 556), (498, 495, 474, 448), (491, 483, 485, 493), (497, 476, 479, 500), (375, 480, 485, 413), (375, 374, 481, 480), (460, 373, 482, 486), (518, 390, 475, 524), (390, 391, 476, 475), (402, 478, 479, 419), (401, 400, 483, 484), (402, 401, 484, 478), (506, 527, 556, 553), (389, 466, 487, 477), (480, 488, 493, 485), (480, 481, 489, 488), (469, 103, 543, 547), (524, 475, 496, 526), (475, 476, 497, 496), (478, 499, 500, 479), (484, 483, 491, 492), (478, 484, 492, 499), (525, 486, 494, 527), (477, 487, 495, 498), (449, 491, 493, 452), (447, 497, 500, 453), (574, 573, 610, 611), (455, 508, 510, 456), (472, 522, 515, 463), (468, 520, 517, 465), (470, 521, 518, 466), (540, 541, 519, 467), (463, 515, 520, 468), (465, 517, 521, 470), (464, 516, 522, 472), (495, 526, 523, 474), (108, 508, 519, 393), (115, 501, 509, 112), (85, 507, 501, 115), (436, 505, 511, 363), (503, 512, 564, 562), (104, 504, 513, 374), (529, 542, 514, 371), (511, 503, 562, 563), (369, 512, 504, 104), (366, 502, 505, 436), (489, 527, 506, 444), (466, 518, 524, 487), (374, 513, 525, 481), (487, 524, 526, 495), (481, 525, 527, 489), (443, 528, 533, 452), (443, 444, 529, 528), (530, 539, 558, 557), (523, 446, 534, 541), (446, 447, 535, 534), (451, 537, 538, 453), (450, 449, 531, 532), (451, 450, 532, 537), (531, 533, 580, 578), (394, 535, 538, 420), (506, 473, 539, 542), (448, 474, 540, 536), (474, 523, 541, 540), (444, 506, 542, 529), (547, 543, 544, 546), (556, 552, 548, 553), (554, 546, 550, 555), (550, 549, 551, 552), (548, 545, 557, 558), (539, 473, 548, 558), (460, 469, 547, 546), (486, 482, 549, 550), (460, 486, 550, 546), (473, 506, 553, 548), (494, 473, 548, 552), (494, 486, 550, 552), (473, 445, 545, 548), (490, 494, 552, 551), (525, 513, 554, 555), (373, 460, 546, 544), (513, 460, 546, 554), (561, 562, 564, 560), (559, 563, 562, 561), (512, 369, 560, 564), (363, 511, 563, 559), (369, 377, 561, 560), (377, 363, 559, 561), (565, 566, 568, 567), (411, 362, 565, 567), (415, 411, 567, 568), (362, 378, 566, 565), (403, 404, 594, 593), (109, 376, 572, 570), (371, 85, 569, 571), (85, 109, 570, 569), (581, 575, 577, 582), (579, 578, 573, 574), (581, 579, 574, 575), (573, 578, 580, 576), (420, 538, 582, 577), (533, 414, 576, 580), (109, 403, 593, 586), (571, 569, 606, 608), (577, 575, 612, 614), (420, 577, 614, 597), (599, 584, 590, 601), (589, 586, 593, 596), (587, 585, 591, 592), (603, 599, 601, 605), (583, 598, 600, 588), (598, 602, 604, 600), (606, 607, 609, 608), (596, 593, 610, 613), (595, 597, 614, 612), (594, 595, 612, 611), (593, 594, 611, 610), (454, 507, 602, 598), (455, 107, 584, 599), (576, 414, 596, 613), (573, 576, 613, 610), (570, 572, 609, 607), (404, 405, 595, 594), (575, 574, 611, 612), (569, 570, 607, 606), (507, 514, 604, 602), (84, 454, 598, 583), (376, 109, 586, 589), (393, 394, 592, 591), (108, 393, 591, 585), (414, 376, 589, 596), (461, 370, 588, 600), (508, 455, 599, 603), (111, 108, 585, 587), (572, 571, 608, 609), (405, 420, 597, 595), (626, 616, 624, 634), (625, 615, 616, 626), (630, 621, 619, 631), (627, 629, 617, 620), (628, 627, 620, 618), (633, 632, 622, 623), (617, 629, 631, 619), (622, 632, 634, 624), (615, 625, 628, 618), (431, 430, 625, 626), (442, 431, 626, 634), (430, 433, 628, 625), (432, 434, 629, 627), (83, 61, 617, 619), (362, 83, 619, 621), (435, 362, 621, 630), (438, 435, 630, 631), (380, 381, 623, 622), (59, 416, 624, 616), (434, 438, 631, 629), (635, 641, 645, 637), (646, 638, 648, 650), (645, 644, 652, 653), (654, 636, 649, 657), (637, 645, 653, 651), (636, 646, 650, 649), (638, 642, 647, 639), (642, 637, 640, 647), (644, 656, 658, 652), (643, 636, 654, 655), (644, 643, 655, 656), (58, 407, 646, 636), (415, 412, 649, 650), (407, 86, 638, 646), (118, 406, 645, 641), (55, 118, 641, 635), (102, 408, 647, 640), (399, 398, 643, 644), (428, 425, 654, 657), (418, 421, 653, 652), (425, 426, 655, 654), (59, 102, 640, 637), (101, 86, 638, 639), (120, 59, 637, 642), (406, 399, 644, 645), (416, 59, 637, 651), (742, 670, 661, 739), (672, 660, 673, 680), (749, 668, 666, 748), (660, 671, 679, 673), (740, 739, 661, 663), (741, 740, 663, 665), (738, 659, 670, 742), (669, 662, 674, 678), (666, 668, 677, 676), (664, 666, 676, 675), (662, 664, 675, 674), (671, 669, 678, 679), (668, 672, 680, 677), (673, 679, 687, 681), (680, 673, 681, 688), (678, 674, 682, 686), (676, 677, 685, 684), (675, 676, 684, 683), (674, 675, 683, 682), (679, 678, 686, 687), (677, 680, 688, 685), (681, 687, 695, 689), (688, 681, 689, 696), (686, 682, 690, 694), (684, 685, 693, 692), (683, 684, 692, 691), (682, 683, 691, 690), (687, 686, 694, 695), (685, 688, 696, 693), (689, 695, 703, 697), (696, 689, 697, 704), (694, 690, 698, 702), (692, 693, 701, 700), (691, 692, 700, 699), (690, 691, 699, 698), (695, 694, 702, 703), (693, 696, 704, 701), (697, 703, 711, 705), (704, 697, 705, 712), (702, 698, 706, 710), (700, 701, 709, 708), (699, 700, 708, 707), (698, 699, 707, 706), (703, 702, 710, 711), (701, 704, 712, 709), (716, 712, 756, 763), (706, 707, 752, 751), (729, 724, 848, 853), (737, 736, 863, 864), (734, 737, 864, 861), (722, 723, 777, 774), (712, 705, 750, 756), (725, 726, 850, 849), (727, 731, 856, 851), (721, 722, 774, 773), (723, 720, 770, 777), (717, 713, 757, 764), (711, 710, 754, 755), (726, 730, 855, 850), (732, 728, 852, 857), (707, 708, 753, 752), (720, 717, 764, 770), (736, 735, 862, 863), (714, 718, 766, 759), (708, 715, 760, 753), (710, 706, 751, 754), (733, 732, 857, 858), (731, 734, 861, 856), (715, 714, 759, 760), (705, 711, 755, 750), (719, 721, 773, 767), (724, 725, 849, 848), (735, 733, 858, 862), (718, 719, 767, 766), (713, 716, 763, 757), (728, 729, 853, 852), (730, 727, 851, 855), (744, 742, 739, 746), (667, 743, 741, 665), (747, 746, 739, 740), (748, 747, 740, 741), (745, 738, 742, 744), (743, 749, 748, 741), (664, 662, 746, 747), (666, 664, 747, 748), (750, 755, 762, 757), (756, 750, 757, 763), (754, 751, 758, 761), (752, 753, 760, 759), (751, 752, 759, 758), (755, 754, 761, 762), (757, 762, 769, 764), (761, 758, 765, 768), (758, 759, 766, 765), (762, 761, 768, 769), (764, 769, 776, 770), (768, 765, 771, 775), (766, 767, 773, 772), (765, 766, 772, 771), (769, 768, 775, 776), (770, 776, 784, 778), (777, 770, 778, 785), (775, 771, 779, 783), (773, 774, 782, 781), (772, 773, 781, 780), (771, 772, 780, 779), (776, 775, 783, 784), (774, 777, 785, 782), (778, 784, 792, 786), (785, 778, 786, 793), (783, 779, 787, 791), (781, 782, 790, 789), (780, 781, 789, 788), (779, 780, 788, 787), (784, 783, 791, 792), (782, 785, 793, 790), (786, 792, 800, 794), (793, 786, 794, 801), (808, 800, 823, 826), (789, 790, 798, 797), (788, 789, 797, 796), (787, 788, 796, 795), (795, 803, 824, 821), (790, 793, 801, 798), (794, 800, 808, 802), (801, 794, 802, 809), (815, 816, 829, 828), (797, 798, 806, 805), (796, 797, 805, 804), (795, 796, 804, 803), (811, 815, 828, 827), (798, 801, 809, 806), (802, 808, 816, 810), (809, 802, 810, 817), (816, 808, 826, 829), (805, 806, 814, 813), (804, 805, 813, 812), (803, 804, 812, 811), (803, 811, 827, 824), (806, 809, 817, 814), (817, 810, 816, 815, 811, 812, 813, 814), (826, 823, 832, 834), (821, 824, 833, 831), (828, 829, 837, 836), (827, 828, 836, 835), (829, 826, 834, 837), (824, 827, 835, 833), (787, 795, 821, 818), (800, 792, 820, 823), (791, 787, 818, 819), (792, 791, 819, 820), (834, 832, 841, 844), (831, 833, 842, 839), (836, 837, 847, 846), (835, 836, 846, 845), (837, 834, 844, 847), (833, 835, 845, 842), (818, 821, 831, 807), (823, 820, 830, 832), (819, 818, 807, 799), (820, 819, 799, 830), (825, 822, 839, 840), (838, 825, 840, 841), (840, 839, 842, 843), (841, 840, 843, 844), (843, 842, 845, 846), (844, 843, 846, 847), (807, 831, 839, 822), (832, 830, 838, 841), (799, 807, 822, 825), (830, 799, 825, 838), (848, 849, 854, 853), (849, 850, 855, 854), (855, 851, 856, 860), (853, 854, 859, 858), (852, 853, 858, 857), (854, 855, 860, 859), (860, 856, 861, 864), (858, 859, 863, 862), (859, 860, 864, 863), (866, 875, 901, 3), (890, 889, 915, 916), (882, 881, 907, 908), (879, 870, 896, 905), (888, 885, 911, 914), (871, 873, 899, 897), (868, 867, 1, 891), (878, 877, 903, 904), (883, 888, 914, 909), (880, 869, 895, 906), (870, 872, 898, 896), (881, 865, 9, 907), (877, 876, 902, 903), (889, 887, 913, 915), (875, 879, 905, 901), (865, 883, 909, 9), (869, 871, 897, 895), (886, 890, 916, 912), (867, 866, 3, 1), (884, 882, 908, 910), (866, 884, 910, 3), (872, 874, 900, 898), (885, 886, 912, 911), (876, 880, 906, 902), (7, 10, 9, 6), (46, 8, 7, 5), (5, 7, 6, 4), (21, 62, 0, 2), (2, 0, 1, 3), (62, 53, 892, 0), (0, 892, 891, 1), (31, 21, 2, 894), (894, 2, 3, 893), (52, 31, 894, 10), (10, 894, 893, 9), (6, 9, 896, 898), (0, 892, 904, 903), (2, 0, 903, 902), (9, 893, 905, 896), (893, 3, 901, 905), (5, 7, 897, 899), (7, 10, 895, 897), (4, 6, 912, 916, 915, 913), (10, 894, 906, 895), (894, 2, 902, 906), (4, 6, 898, 900), (911, 9, 909, 914), (893, 3, 910, 908), (919, 920, 917, 918), (22, 27, 919, 918), (32, 19, 917, 920), (19, 22, 918, 917), (924, 923, 922, 921), (26, 24, 922, 923), (44, 26, 923, 924)])
me_cube.polygons.foreach_set('use_smooth', [1, 1, 1, 1, 1, 1, 1, 1, 1, 1, 1, 1, 1, 1, 1, 1, 1, 1, 1, 1, 1, 1, 1, 1, 1, 1, 1, 1, 1, 1, 1, 1, 1, 1, 1, 1, 1, 1, 1, 1, 1, 1, 1, 1, 1, 1, 1, 1, 1, 1, 1, 1, 1, 1, 1, 0, 1, 0, 0, 1, 1, 1, 1, 1, 1, 0, 1, 1, 0, 1, 0, 0, 1, 1, 1, 1, 1, 0, 1, 1, 1, 1, 0, 1, 1, 1, 1, 0, 1, 1, 1, 1, 1, 1, 1, 1, 1, 1, 1, 1, 1, 1, 1, 1, 1, 1, 1, 1, 1, 1, 1, 1, 1, 1, 1, 1, 1, 1, 1, 1, 1, 1, 1, 1, 1, 1, 1, 1, 1, 1, 1, 1, 1, 1, 1, 1, 1, 1, 1, 1, 1, 1, 1, 1, 1, 1, 1, 1, 1, 1, 1, 1, 1, 1, 1, 1, 1, 1, 1, 1, 1, 1, 1, 1, 1, 1, 1, 1, 1, 1, 1, 1, 1, 1, 1, 1, 1, 1, 1, 1, 1, 1, 1, 1, 1, 1, 1, 1, 1, 1, 1, 1, 1, 1, 1, 1, 1, 1, 1, 1, 1, 1, 1, 1, 1, 1, 1, 1, 1, 1, 1, 1, 1, 1, 1, 1, 1, 1, 1, 1, 1, 1, 1, 1, 1, 1, 1, 1, 1, 1, 1, 1, 1, 1, 1, 1, 1, 1, 1, 1, 1, 1, 1, 1, 1, 1, 1, 1, 1, 1, 1, 1, 1, 1, 1, 1, 1, 1, 1, 1, 1, 1, 1, 1, 1, 1, 1, 1, 1, 1, 1, 1, 1, 1, 1, 1, 1, 1, 1, 1, 1, 1, 1, 1, 1, 1, 1, 1, 1, 1, 1, 1, 1, 1, 1, 1, 1, 1, 1, 1, 1, 1, 1, 1, 1, 1, 1, 1, 1, 1, 1, 1, 1, 1, 1, 1, 1, 1, 1, 1, 1, 1, 1, 1, 1, 1, 1, 1, 1, 1, 1, 1, 1, 1, 1, 1, 1, 1, 1, 1, 1, 1, 1, 1, 1, 1, 1, 1, 1, 1, 1, 1, 1, 1, 1, 1, 1, 1, 1, 1, 1, 1, 1, 1, 1, 1, 1, 1, 1, 1, 1, 1, 1, 1, 1, 1, 1, 1, 1, 1, 1, 1, 1, 1, 1, 1, 1, 1, 1, 1, 1, 1, 1, 1, 1, 1, 1, 1, 1, 1, 1, 1, 1, 1, 1, 1, 1, 1, 1, 1, 1, 1, 1, 1, 1, 1, 1, 1, 1, 1, 1, 1, 1, 1, 1, 1, 1, 1, 1, 1, 1, 1, 1, 1, 1, 1, 1, 1, 1, 1, 1, 1, 1, 1, 1, 1, 1, 1, 1, 1, 1, 1, 1, 1, 1, 1, 1, 1, 1, 1, 1, 1, 1, 1, 1, 1, 1, 1, 1, 1, 1, 1, 1, 1, 1, 1, 1, 1, 1, 1, 1, 1, 1, 1, 1, 1, 1, 1, 1, 1, 1, 1, 1, 1, 1, 1, 1, 1, 1, 1, 1, 1, 1, 1, 1, 1, 1, 1, 1, 1, 1, 1, 1, 1, 1, 1, 1, 1, 1, 1, 1, 1, 1, 1, 1, 1, 1, 1, 1, 1, 1, 1, 1, 1, 1, 1, 1, 1, 1, 1, 1, 1, 1, 1, 1, 1, 1, 1, 1, 1, 1, 1, 1, 1, 1, 1, 1, 1, 1, 1, 1, 1, 1, 1, 1, 1, 1, 1, 1, 1, 1, 1, 1, 1, 1, 1, 1, 1, 1, 1, 1, 1, 1, 1, 1, 1, 1, 1, 1, 1, 1, 1, 1, 1, 1, 1, 1, 1, 1, 1, 1, 1, 1, 1, 1, 1, 1, 1, 1, 1, 1, 1, 1, 1, 1, 1, 1, 1, 1, 1, 1, 1, 1, 1, 1, 1, 1, 1, 1, 1, 1, 1, 1, 1, 1, 1, 1, 1, 1, 1, 1, 1, 1, 1, 1, 1, 1, 1, 1, 1, 1, 1, 1, 1, 1, 1, 1, 1, 1, 1, 1, 1, 1, 0, 1, 0, 0, 0, 0, 1, 0, 0, 0, 0, 0, 1, 0, 0, 1, 0, 0, 0, 0, 1, 0, 0, 0, 1, 0, 0, 0, 0, 0, 0, 0, 1, 1, 1, 1, 1, 1, 1, 1, 1, 1, 1, 1, 1, 1, 1, 1, 1, 1, 1, 1, 1, 1, 1, 1, 1, 1, 1, 1, 1, 1, 1, 1, 1, 1, 1, 1, 1, 1, 1, 1, 1, 1, 1, 1, 1, 1, 1, 1, 1, 1, 1, 1, 1, 1, 1, 1, 1, 1, 1, 1, 1, 1, 1, 1, 1, 1, 1, 1, 1, 1, 1, 1, 1, 1, 1, 1, 1, 1, 1, 1, 1, 1, 1, 1, 1, 1, 1, 1, 1, 1, 1, 1, 1, 1, 1, 1, 1, 1, 1, 1, 1, 1, 1, 1, 1, 1, 0, 1, 0, 1, 0, 1, 0, 0, 1, 0, 1, 0, 1, 0, 1, 1, 1, 1, 0, 1, 0, 1, 1, 1, 1, 1, 1, 1, 1, 1, 1, 1, 1, 1, 1, 1, 1, 1, 1, 1, 1, 1, 1, 1, 1, 1, 1, 1, 1, 1, 1, 1])
me_cube.polygons.foreach_set('material_index', [4, 0, 0, 1, 1, 1, 1, 4, 4, 4, 4, 4, 4, 4, 4, 4, 4, 4, 4, 4, 4, 4, 4, 4, 4, 4, 4, 4, 4, 4, 4, 4, 4, 4, 4, 4, 4, 4, 4, 4, 4, 4, 4, 4, 4, 4, 4, 4, 1, 4, 4, 1, 1, 1, 4, 0, 1, 0, 0, 1, 0, 0, 1, 1, 0, 0, 1, 1, 0, 1, 0, 0, 0, 3, 1, 0, 4, 0, 1, 0, 1, 1, 0, 0, 1, 2, 0, 0, 1, 2, 1, 0, 1, 2, 1, 2, 2, 1, 3, 1, 1, 4, 1, 3, 3, 3, 3, 3, 4, 3, 4, 3, 3, 3, 3, 3, 3, 3, 3, 3, 3, 3, 3, 3, 3, 3, 3, 3, 3, 3, 3, 3, 3, 3, 3, 3, 3, 3, 3, 3, 3, 3, 3, 3, 3, 3, 3, 3, 3, 3, 3, 3, 3, 3, 3, 3, 3, 3, 3, 3, 3, 3, 3, 3, 3, 3, 3, 3, 3, 3, 3, 3, 3, 3, 3, 3, 3, 3, 3, 3, 3, 3, 3, 3, 3, 3, 3, 3, 3, 3, 3, 3, 3, 3, 3, 3, 3, 3, 3, 3, 3, 3, 3, 3, 3, 3, 3, 3, 3, 3, 3, 3, 3, 3, 3, 3, 3, 3, 3, 3, 3, 3, 3, 3, 3, 3, 3, 3, 3, 3, 3, 3, 3, 3, 3, 3, 3, 3, 3, 3, 3, 3, 3, 3, 3, 3, 3, 3, 3, 3, 3, 3, 3, 3, 3, 3, 3, 3, 3, 3, 3, 3, 3, 3, 3, 3, 3, 3, 3, 3, 3, 3, 3, 3, 3, 3, 3, 3, 3, 3, 3, 3, 3, 3, 3, 3, 3, 3, 3, 3, 3, 3, 3, 3, 3, 3, 3, 3, 3, 3, 3, 3, 3, 3, 3, 3, 3, 3, 3, 3, 3, 3, 3, 3, 3, 3, 3, 3, 3, 3, 3, 3, 3, 3, 3, 3, 3, 3, 3, 3, 3, 1, 1, 1, 1, 1, 1, 1, 1, 1, 1, 1, 1, 1, 1, 1, 1, 1, 1, 1, 1, 1, 1, 1, 1, 1, 1, 1, 2, 2, 1, 1, 1, 1, 1, 1, 2, 1, 0, 2, 3, 1, 0, 2, 0, 3, 0, 1, 1, 3, 0, 1, 1, 0, 1, 1, 0, 1, 1, 1, 1, 1, 2, 2, 2, 1, 1, 1, 1, 0, 1, 1, 1, 1, 1, 1, 1, 1, 1, 1, 1, 1, 1, 1, 1, 1, 1, 1, 1, 2, 1, 1, 1, 1, 1, 1, 1, 1, 1, 1, 1, 1, 1, 1, 1, 1, 1, 1, 1, 1, 1, 1, 1, 1, 1, 1, 1, 1, 1, 1, 1, 1, 1, 1, 1, 1, 1, 1, 1, 1, 1, 1, 2, 1, 1, 1, 1, 1, 1, 1, 1, 1, 1, 2, 0, 1, 1, 1, 1, 1, 1, 1, 1, 1, 1, 1, 1, 1, 1, 1, 1, 1, 1, 1, 1, 1, 1, 1, 1, 1, 1, 1, 1, 1, 1, 1, 1, 1, 1, 1, 1, 1, 1, 1, 1, 1, 1, 1, 1, 1, 1, 1, 1, 1, 1, 0, 1, 1, 0, 0, 0, 0, 1, 1, 1, 1, 1, 1, 0, 0, 2, 1, 0, 0, 0, 0, 0, 0, 0, 0, 0, 0, 0, 0, 0, 1, 2, 0, 0, 2, 0, 1, 0, 1, 2, 0, 2, 1, 0, 0, 2, 0, 2, 0, 2, 2, 2, 1, 2, 0, 1, 0, 1, 1, 1, 1, 1, 2, 1, 1, 1, 1, 2, 2, 2, 2, 2, 2, 2, 2, 2, 2, 2, 0, 2, 0, 0, 0, 2, 0, 2, 2, 2, 2, 2, 0, 0, 2, 2, 2, 2, 2, 2, 2, 2, 2, 2, 2, 2, 2, 2, 2, 2, 2, 2, 2, 2, 2, 2, 2, 2, 2, 2, 2, 2, 2, 2, 2, 2, 2, 2, 2, 2, 2, 2, 2, 2, 2, 2, 2, 2, 2, 2, 4, 2, 4, 4, 4, 4, 2, 0, 4, 4, 4, 4, 2, 4, 4, 2, 4, 4, 4, 4, 2, 4, 4, 4, 2, 4, 0, 4, 4, 4, 4, 4, 2, 2, 2, 2, 2, 2, 2, 2, 4, 4, 4, 4, 4, 4, 4, 4, 4, 4, 4, 4, 4, 4, 4, 4, 4, 4, 4, 4, 4, 4, 4, 4, 4, 4, 4, 4, 4, 4, 4, 4, 4, 4, 4, 4, 4, 4, 4, 4, 4, 4, 4, 4, 4, 4, 4, 4, 4, 4, 4, 4, 4, 4, 4, 4, 4, 4, 4, 4, 4, 4, 4, 4, 4, 4, 4, 4, 4, 4, 4, 4, 4, 4, 4, 4, 4, 4, 4, 4, 4, 4, 4, 4, 4, 4, 4, 4, 4, 4, 4, 4, 4, 4, 4, 0, 1, 1, 0, 1, 0, 0, 0, 1, 0, 0, 1, 0, 1, 0, 0, 0, 1, 1, 1, 1, 0, 1, 0, 4, 4, 4, 4, 4, 4, 4, 4, 4, 4, 4, 0, 0, 4, 0, 0, 4, 4, 1, 4, 4, 0, 1, 1, 4, 4, 4, 4, 4, 4, 4])
me_cube.materials.append(mat_material)
me_cube.materials.append(mat_armor)
me_cube.materials.append(mat_material_002)
me_cube.materials.append(mat_material_003)
me_cube.materials.append(mat_black)
me_cube.use_remesh_preserve_volume = False
me_cube.use_remesh_preserve_attributes = False
me_cube.use_mirror_vertex_groups = False
me_cube.update()

# ---- objects
ob_cape = bpy.data.objects.new('cape', me_cube_001)
ob_spot = bpy.data.objects.new('Spot', light_spot)
ob_body = bpy.data.objects.new('Body', me_cube)
ob_lamp = bpy.data.objects.new('Lamp', light_lamp)
ob_camera = bpy.data.objects.new('Camera', cam_camera)

# ---- transforms, parenting, visibility, modifiers, constraints
ob_cape.location = (0.1736, -0.3356, -0.148)
ob_cape.rotation_euler = (0.06031, -0.01195, -0.001062)
ob_cape.scale = (1.048, 1.048, 1.048)
ob_cape.lock_rotations_4d = False
ob_cape.empty_display_type = 'ARROWS'
ob_cape.lineart.crease_threshold = 0.0
_m = ob_cape.modifiers.new('Mirror', 'MIRROR')
_m.use_clip = True
_m = ob_cape.modifiers.new('Subsurf', 'SUBSURF')
_m.uv_smooth = 'PRESERVE_CORNERS'
_m.quality = 2
_m.levels = 2
_m.show_only_control_edges = False
ob_spot.location = (-0.2338, -18.99, 6.477)
ob_spot.rotation_euler = (0.7498, 0.3822, -0.4076)
ob_spot.lineart.crease_threshold = 0.0
ob_body.location = (0.2861, -0.01705, 0.3581)
ob_body.lock_rotations_4d = False
ob_body.empty_display_type = 'ARROWS'
ob_body.lineart.crease_threshold = 0.0
_m = ob_body.modifiers.new('Mirror', 'MIRROR')
_m.use_clip = True
_m = ob_body.modifiers.new('Subsurf', 'SUBSURF')
_m.uv_smooth = 'PRESERVE_CORNERS'
_m.quality = 2
_m.levels = 2
_m.show_only_control_edges = False
ob_lamp.location = (4.076, 1.005, 5.904)
ob_lamp.rotation_euler = (0.6503, 0.05522, 1.866)
ob_lamp.lock_rotations_4d = False
ob_lamp.empty_display_type = 'ARROWS'
ob_lamp.color = (0.0, 0.0, 0.0, 0.0)
ob_lamp.lineart.crease_threshold = 0.0
ob_camera.location = (7.481, -6.508, 5.344)
ob_camera.rotation_euler = (1.109, 0.01082, 0.8149)
ob_camera.lock_rotations_4d = False
ob_camera.empty_display_type = 'ARROWS'
ob_camera.color = (0.0, 0.0, 0.0, 0.0)
ob_camera.display_type = 'WIRE'
ob_camera.lineart.crease_threshold = 0.0

# ---- collection membership
col_collection_1.objects.link(ob_cape)
col_collection_1.objects.link(ob_spot)
col_collection_1.objects.link(ob_body)
col_collection_1.objects.link(ob_lamp)
col_collection_1.objects.link(ob_camera)

# ---- scene / render settings (as saved in the file)
scene.camera = ob_camera
scene.frame_start = 1; scene.frame_end = 250; scene.frame_set(1)
scene.render.engine = 'BLENDER_EEVEE_NEXT'
scene.render.resolution_percentage = 50
scene.render.dither_intensity = 0.0
scene.cycles.use_denoising = False
scene.cycles.samples = 10
scene.cycles.sampling_pattern = 'TABULATED_SOBOL'
scene.cycles.light_sampling_threshold = 0.0
scene.cycles.use_adaptive_sampling = False
scene.cycles.use_light_tree = False
scene.cycles.blur_glossy = 0.0
scene.cycles.pixel_filter_type = 'GAUSSIAN'
scene.cycles.sample_clamp_indirect = 0.0
scene.view_settings.view_transform = 'Standard'
bpy.context.view_layer.update()
